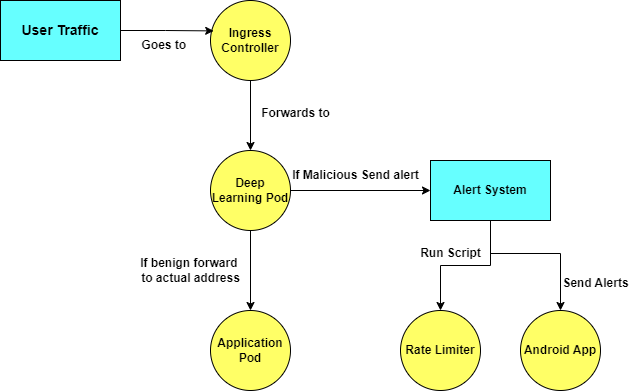

The diagram above was exported from draw.io. Its source (the exported page's mxGraphModel, read from the mxfile embedded in the PNG):
<mxGraphModel dx="1290" dy="530" grid="1" gridSize="10" guides="1" tooltips="1" connect="1" arrows="1" fold="1" page="1" pageScale="1" pageWidth="850" pageHeight="1100" math="0" shadow="0">
  <root>
    <mxCell id="0" />
    <mxCell id="1" parent="0" />
    <mxCell id="TuP4ISa-f5NJB8RO511v-8" style="edgeStyle=orthogonalEdgeStyle;rounded=0;orthogonalLoop=1;jettySize=auto;html=1;entryX=0.5;entryY=0;entryDx=0;entryDy=0;" edge="1" parent="1" source="TuP4ISa-f5NJB8RO511v-3" target="TuP4ISa-f5NJB8RO511v-4">
      <mxGeometry relative="1" as="geometry" />
    </mxCell>
    <mxCell id="TuP4ISa-f5NJB8RO511v-3" value="&lt;b&gt;Ingress Controller&lt;/b&gt;" style="ellipse;whiteSpace=wrap;html=1;aspect=fixed;fillColor=#FFFF66;" vertex="1" parent="1">
      <mxGeometry x="290" y="70" width="80" height="80" as="geometry" />
    </mxCell>
    <mxCell id="TuP4ISa-f5NJB8RO511v-11" style="edgeStyle=orthogonalEdgeStyle;rounded=0;orthogonalLoop=1;jettySize=auto;html=1;entryX=0;entryY=0.5;entryDx=0;entryDy=0;" edge="1" parent="1" source="TuP4ISa-f5NJB8RO511v-4" target="TuP4ISa-f5NJB8RO511v-10">
      <mxGeometry relative="1" as="geometry" />
    </mxCell>
    <mxCell id="TuP4ISa-f5NJB8RO511v-16" style="edgeStyle=orthogonalEdgeStyle;rounded=0;orthogonalLoop=1;jettySize=auto;html=1;entryX=0.5;entryY=0;entryDx=0;entryDy=0;" edge="1" parent="1" source="TuP4ISa-f5NJB8RO511v-4" target="TuP4ISa-f5NJB8RO511v-15">
      <mxGeometry relative="1" as="geometry" />
    </mxCell>
    <mxCell id="TuP4ISa-f5NJB8RO511v-4" value="&lt;b&gt;Deep Learning Pod&lt;/b&gt;" style="ellipse;whiteSpace=wrap;html=1;aspect=fixed;fillColor=#FFFF66;" vertex="1" parent="1">
      <mxGeometry x="290" y="220" width="80" height="80" as="geometry" />
    </mxCell>
    <mxCell id="TuP4ISa-f5NJB8RO511v-5" value="&lt;b&gt;Rate Limiter&lt;/b&gt;" style="ellipse;whiteSpace=wrap;html=1;aspect=fixed;fillColor=#FFFF66;" vertex="1" parent="1">
      <mxGeometry x="480" y="380" width="80" height="80" as="geometry" />
    </mxCell>
    <mxCell id="TuP4ISa-f5NJB8RO511v-6" style="edgeStyle=orthogonalEdgeStyle;rounded=0;orthogonalLoop=1;jettySize=auto;html=1;entryX=0.04;entryY=0.38;entryDx=0;entryDy=0;entryPerimeter=0;" edge="1" parent="1" source="TuP4ISa-f5NJB8RO511v-2" target="TuP4ISa-f5NJB8RO511v-3">
      <mxGeometry relative="1" as="geometry" />
    </mxCell>
    <mxCell id="TuP4ISa-f5NJB8RO511v-7" value="&lt;b&gt;Goes to&amp;nbsp;&lt;/b&gt;" style="text;html=1;align=center;verticalAlign=middle;resizable=0;points=[];autosize=1;strokeColor=none;fillColor=none;" vertex="1" parent="1">
      <mxGeometry x="210" y="100" width="70" height="30" as="geometry" />
    </mxCell>
    <mxCell id="TuP4ISa-f5NJB8RO511v-9" value="&lt;b&gt;Forwards to&lt;/b&gt;" style="text;html=1;align=center;verticalAlign=middle;resizable=0;points=[];autosize=1;strokeColor=none;fillColor=none;" vertex="1" parent="1">
      <mxGeometry x="330" y="168" width="90" height="30" as="geometry" />
    </mxCell>
    <mxCell id="TuP4ISa-f5NJB8RO511v-13" style="edgeStyle=orthogonalEdgeStyle;rounded=0;orthogonalLoop=1;jettySize=auto;html=1;entryX=0.5;entryY=0;entryDx=0;entryDy=0;" edge="1" parent="1" source="TuP4ISa-f5NJB8RO511v-10" target="TuP4ISa-f5NJB8RO511v-5">
      <mxGeometry relative="1" as="geometry" />
    </mxCell>
    <mxCell id="TuP4ISa-f5NJB8RO511v-12" value="&lt;b&gt;If Malicious Send alert&lt;/b&gt;" style="text;html=1;align=center;verticalAlign=middle;resizable=0;points=[];autosize=1;strokeColor=none;fillColor=none;" vertex="1" parent="1">
      <mxGeometry x="360" y="230" width="150" height="30" as="geometry" />
    </mxCell>
    <mxCell id="TuP4ISa-f5NJB8RO511v-19" style="edgeStyle=orthogonalEdgeStyle;rounded=0;orthogonalLoop=1;jettySize=auto;html=1;" edge="1" parent="1" source="TuP4ISa-f5NJB8RO511v-14" target="TuP4ISa-f5NJB8RO511v-18">
      <mxGeometry relative="1" as="geometry" />
    </mxCell>
    <mxCell id="TuP4ISa-f5NJB8RO511v-14" value="&lt;b&gt;Run Script&lt;/b&gt;" style="text;html=1;align=center;verticalAlign=middle;resizable=0;points=[];autosize=1;strokeColor=none;fillColor=none;" vertex="1" parent="1">
      <mxGeometry x="490" y="308" width="80" height="30" as="geometry" />
    </mxCell>
    <mxCell id="TuP4ISa-f5NJB8RO511v-15" value="&lt;b&gt;Application Pod&lt;/b&gt;" style="ellipse;whiteSpace=wrap;html=1;aspect=fixed;fillColor=#FFFF66;" vertex="1" parent="1">
      <mxGeometry x="290" y="380" width="80" height="80" as="geometry" />
    </mxCell>
    <mxCell id="TuP4ISa-f5NJB8RO511v-17" value="&lt;b&gt;If benign forward&amp;nbsp;&lt;/b&gt;&lt;div&gt;&lt;b&gt;to actual address&lt;/b&gt;&lt;/div&gt;" style="text;html=1;align=center;verticalAlign=middle;resizable=0;points=[];autosize=1;strokeColor=none;fillColor=none;" vertex="1" parent="1">
      <mxGeometry x="210" y="320" width="120" height="40" as="geometry" />
    </mxCell>
    <mxCell id="TuP4ISa-f5NJB8RO511v-2" value="&lt;b&gt;&lt;font style=&quot;font-size: 14px;&quot;&gt;User Traffic&lt;/font&gt;&lt;/b&gt;" style="rounded=0;whiteSpace=wrap;html=1;fillColor=#66FFFF;" vertex="1" parent="1">
      <mxGeometry x="80" y="70" width="120" height="60" as="geometry" />
    </mxCell>
    <mxCell id="TuP4ISa-f5NJB8RO511v-10" value="&lt;b&gt;Alert System&lt;/b&gt;" style="rounded=0;whiteSpace=wrap;html=1;fillColor=#66FFFF;" vertex="1" parent="1">
      <mxGeometry x="510" y="230" width="120" height="60" as="geometry" />
    </mxCell>
    <mxCell id="TuP4ISa-f5NJB8RO511v-18" value="&lt;b&gt;Android App&lt;/b&gt;" style="ellipse;whiteSpace=wrap;html=1;aspect=fixed;fillColor=#FFFF66;" vertex="1" parent="1">
      <mxGeometry x="600" y="380" width="80" height="80" as="geometry" />
    </mxCell>
    <mxCell id="TuP4ISa-f5NJB8RO511v-20" value="&lt;b&gt;Send Alerts&lt;/b&gt;" style="text;html=1;align=center;verticalAlign=middle;resizable=0;points=[];autosize=1;strokeColor=none;fillColor=none;" vertex="1" parent="1">
      <mxGeometry x="630" y="338" width="90" height="30" as="geometry" />
    </mxCell>
  </root>
</mxGraphModel>